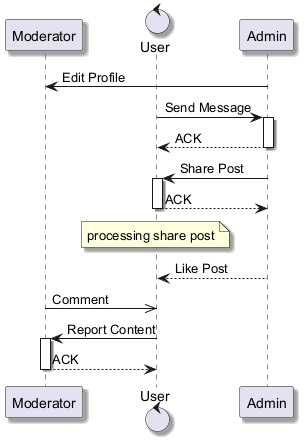

The diagram above was rendered by PlantUML. Its source (embedded in the PNG):
@startuml
skinparam backgroundColor #FFFFFF
skinparam classBackgroundColor #F1F8E9
skinparam classBorderColor #33691E
skinparam shadowing true
participant "Moderator" as M
control "User" as U
participant "Admin" as A
A -> M : Edit Profile
U -> A : Send Message
activate A
A --> U : ACK
deactivate A
A -> U : Share Post
activate U
U --> A : ACK
deactivate U
note over U : processing share post
A --> U : Like Post
M ->> U : Comment
U -> M : Report Content
activate M
M --> U : ACK
deactivate M
@enduml